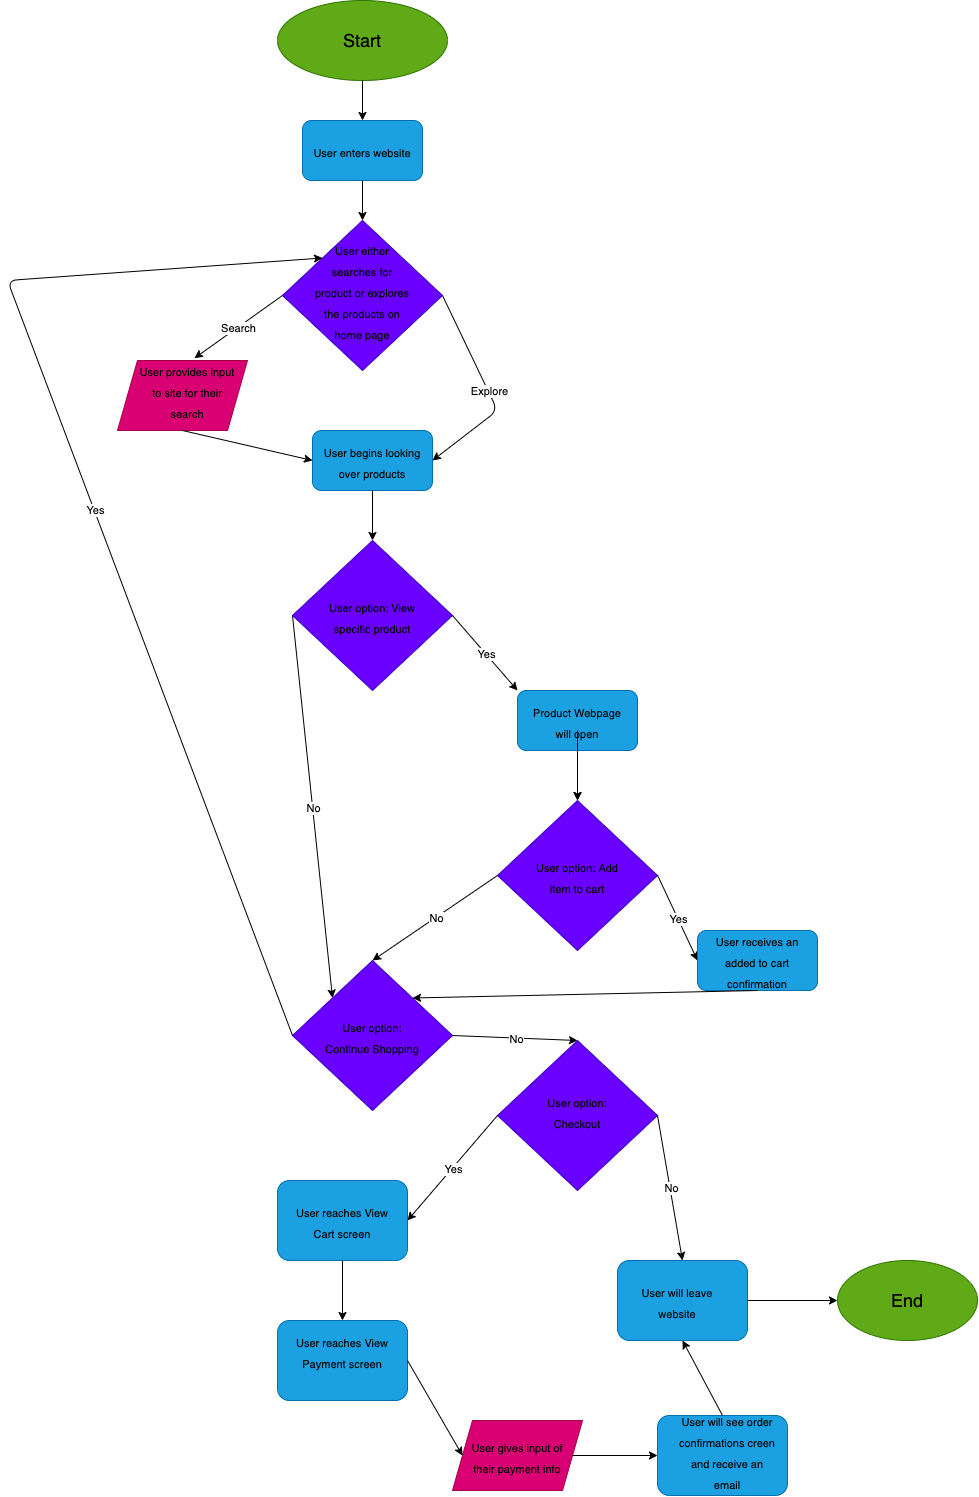

The diagram above was exported from draw.io. Its source (the exported page's mxGraphModel, read from the mxfile embedded in the PNG):
<mxGraphModel dx="1820" dy="1700" grid="1" gridSize="10" guides="1" tooltips="1" connect="1" arrows="1" fold="1" page="1" pageScale="1" pageWidth="1200" pageHeight="1600" math="0" shadow="0">
  <root>
    <mxCell id="0" />
    <mxCell id="1" parent="0" />
    <mxCell id="2" value="" style="ellipse;whiteSpace=wrap;html=1;fillColor=#60a917;strokeColor=#2D7600;fontColor=#ffffff;" vertex="1" parent="1">
      <mxGeometry x="500" width="170" height="80" as="geometry" />
    </mxCell>
    <mxCell id="3" value="Start" style="text;html=1;strokeColor=none;fillColor=none;align=center;verticalAlign=middle;whiteSpace=wrap;rounded=0;fontSize=18;" vertex="1" parent="1">
      <mxGeometry x="565" y="30" width="40" height="20" as="geometry" />
    </mxCell>
    <mxCell id="6" value="" style="rounded=1;whiteSpace=wrap;html=1;fontSize=18;fillColor=#1ba1e2;strokeColor=#006EAF;fontColor=#ffffff;" vertex="1" parent="1">
      <mxGeometry x="525" y="120" width="120" height="60" as="geometry" />
    </mxCell>
    <mxCell id="8" value="" style="endArrow=classic;html=1;fontSize=18;exitX=0.5;exitY=1;exitDx=0;exitDy=0;" edge="1" parent="1" source="2">
      <mxGeometry width="50" height="50" relative="1" as="geometry">
        <mxPoint x="410" y="120" as="sourcePoint" />
        <mxPoint x="585" y="120" as="targetPoint" />
      </mxGeometry>
    </mxCell>
    <mxCell id="11" value="&lt;font style=&quot;font-size: 11px&quot;&gt;User enters website&lt;/font&gt;" style="text;html=1;strokeColor=none;fillColor=none;align=center;verticalAlign=middle;whiteSpace=wrap;rounded=0;fontSize=18;" vertex="1" parent="1">
      <mxGeometry x="535" y="140" width="100" height="20" as="geometry" />
    </mxCell>
    <mxCell id="12" value="" style="rhombus;whiteSpace=wrap;html=1;fontSize=18;fillColor=#6a00ff;strokeColor=#3700CC;fontColor=#ffffff;" vertex="1" parent="1">
      <mxGeometry x="505" y="220" width="160" height="150" as="geometry" />
    </mxCell>
    <mxCell id="13" value="" style="endArrow=classic;html=1;fontSize=18;exitX=0.5;exitY=1;exitDx=0;exitDy=0;entryX=0.5;entryY=0;entryDx=0;entryDy=0;" edge="1" parent="1" source="6" target="12">
      <mxGeometry width="50" height="50" relative="1" as="geometry">
        <mxPoint x="595" y="90" as="sourcePoint" />
        <mxPoint x="720" y="190" as="targetPoint" />
      </mxGeometry>
    </mxCell>
    <mxCell id="14" value="&lt;span style=&quot;font-size: 11px&quot;&gt;User either searches for product or explores the products on home page&lt;/span&gt;" style="text;html=1;strokeColor=none;fillColor=none;align=center;verticalAlign=middle;whiteSpace=wrap;rounded=0;fontSize=18;" vertex="1" parent="1">
      <mxGeometry x="535" y="280" width="100" height="20" as="geometry" />
    </mxCell>
    <mxCell id="15" value="" style="endArrow=classic;html=1;fontSize=18;exitX=1;exitY=0.5;exitDx=0;exitDy=0;entryX=1;entryY=0.5;entryDx=0;entryDy=0;" edge="1" parent="1" source="12" target="21">
      <mxGeometry relative="1" as="geometry">
        <mxPoint x="590" y="350" as="sourcePoint" />
        <mxPoint x="665" y="460" as="targetPoint" />
        <Array as="points">
          <mxPoint x="720" y="410" />
        </Array>
      </mxGeometry>
    </mxCell>
    <mxCell id="16" value="Explore" style="edgeLabel;resizable=0;html=1;align=center;verticalAlign=middle;" connectable="0" vertex="1" parent="15">
      <mxGeometry relative="1" as="geometry" />
    </mxCell>
    <mxCell id="17" value="" style="endArrow=classic;html=1;fontSize=18;exitX=0;exitY=0.5;exitDx=0;exitDy=0;entryX=0.592;entryY=-0.033;entryDx=0;entryDy=0;entryPerimeter=0;" edge="1" parent="1" source="12" target="19">
      <mxGeometry relative="1" as="geometry">
        <mxPoint x="415" y="340" as="sourcePoint" />
        <mxPoint x="430" y="295" as="targetPoint" />
      </mxGeometry>
    </mxCell>
    <mxCell id="18" value="Search" style="edgeLabel;resizable=0;html=1;align=center;verticalAlign=middle;" connectable="0" vertex="1" parent="17">
      <mxGeometry relative="1" as="geometry" />
    </mxCell>
    <mxCell id="19" value="" style="shape=parallelogram;perimeter=parallelogramPerimeter;whiteSpace=wrap;html=1;fixedSize=1;fontSize=18;fillColor=#d80073;strokeColor=#A50040;fontColor=#ffffff;" vertex="1" parent="1">
      <mxGeometry x="340" y="360" width="130" height="70" as="geometry" />
    </mxCell>
    <mxCell id="20" value="&lt;span style=&quot;font-size: 11px&quot;&gt;User provides input to site for their search&lt;/span&gt;" style="text;html=1;strokeColor=none;fillColor=none;align=center;verticalAlign=middle;whiteSpace=wrap;rounded=0;fontSize=18;" vertex="1" parent="1">
      <mxGeometry x="360" y="380" width="100" height="20" as="geometry" />
    </mxCell>
    <mxCell id="21" value="" style="rounded=1;whiteSpace=wrap;html=1;fontSize=18;fillColor=#1ba1e2;strokeColor=#006EAF;fontColor=#ffffff;" vertex="1" parent="1">
      <mxGeometry x="535" y="430" width="120" height="60" as="geometry" />
    </mxCell>
    <mxCell id="22" value="&lt;span style=&quot;font-size: 11px&quot;&gt;User begins looking over products&lt;/span&gt;" style="text;html=1;strokeColor=none;fillColor=none;align=center;verticalAlign=middle;whiteSpace=wrap;rounded=0;fontSize=18;" vertex="1" parent="1">
      <mxGeometry x="545" y="450" width="100" height="20" as="geometry" />
    </mxCell>
    <mxCell id="23" value="" style="endArrow=classic;html=1;fontSize=18;exitX=0.5;exitY=1;exitDx=0;exitDy=0;entryX=0;entryY=0.5;entryDx=0;entryDy=0;" edge="1" parent="1" source="19" target="21">
      <mxGeometry width="50" height="50" relative="1" as="geometry">
        <mxPoint x="590" y="320" as="sourcePoint" />
        <mxPoint x="640" y="270" as="targetPoint" />
      </mxGeometry>
    </mxCell>
    <mxCell id="24" value="" style="rhombus;whiteSpace=wrap;html=1;fontSize=18;fillColor=#6a00ff;strokeColor=#3700CC;fontColor=#ffffff;" vertex="1" parent="1">
      <mxGeometry x="515" y="540" width="160" height="150" as="geometry" />
    </mxCell>
    <mxCell id="25" value="" style="endArrow=classic;html=1;fontSize=18;exitX=0.5;exitY=1;exitDx=0;exitDy=0;" edge="1" parent="1" source="21">
      <mxGeometry width="50" height="50" relative="1" as="geometry">
        <mxPoint x="550" y="640" as="sourcePoint" />
        <mxPoint x="595" y="540" as="targetPoint" />
      </mxGeometry>
    </mxCell>
    <mxCell id="26" value="&lt;span style=&quot;font-size: 11px&quot;&gt;User option: View specific product&lt;/span&gt;" style="text;html=1;strokeColor=none;fillColor=none;align=center;verticalAlign=middle;whiteSpace=wrap;rounded=0;fontSize=18;" vertex="1" parent="1">
      <mxGeometry x="545" y="605" width="100" height="20" as="geometry" />
    </mxCell>
    <mxCell id="27" value="" style="rounded=1;whiteSpace=wrap;html=1;fontSize=18;fillColor=#1ba1e2;strokeColor=#006EAF;fontColor=#ffffff;" vertex="1" parent="1">
      <mxGeometry x="740" y="690" width="120" height="60" as="geometry" />
    </mxCell>
    <mxCell id="31" value="" style="endArrow=classic;html=1;fontSize=18;exitX=1;exitY=0.5;exitDx=0;exitDy=0;entryX=0;entryY=0;entryDx=0;entryDy=0;" edge="1" parent="1" source="24" target="27">
      <mxGeometry relative="1" as="geometry">
        <mxPoint x="675" y="305" as="sourcePoint" />
        <mxPoint x="665" y="470" as="targetPoint" />
      </mxGeometry>
    </mxCell>
    <mxCell id="32" value="Yes" style="edgeLabel;resizable=0;html=1;align=center;verticalAlign=middle;" connectable="0" vertex="1" parent="31">
      <mxGeometry relative="1" as="geometry" />
    </mxCell>
    <mxCell id="34" value="" style="endArrow=classic;html=1;fontSize=18;exitX=0;exitY=0.5;exitDx=0;exitDy=0;entryX=0;entryY=0;entryDx=0;entryDy=0;" edge="1" parent="1" source="24" target="50">
      <mxGeometry relative="1" as="geometry">
        <mxPoint x="470" y="660" as="sourcePoint" />
        <mxPoint x="535" y="735" as="targetPoint" />
      </mxGeometry>
    </mxCell>
    <mxCell id="35" value="No" style="edgeLabel;resizable=0;html=1;align=center;verticalAlign=middle;" connectable="0" vertex="1" parent="34">
      <mxGeometry relative="1" as="geometry" />
    </mxCell>
    <mxCell id="48" value="" style="edgeStyle=orthogonalEdgeStyle;rounded=0;orthogonalLoop=1;jettySize=auto;html=1;fontSize=18;" edge="1" parent="1" source="36" target="38">
      <mxGeometry relative="1" as="geometry" />
    </mxCell>
    <mxCell id="36" value="&lt;span style=&quot;font-size: 11px&quot;&gt;Product Webpage will open&lt;/span&gt;" style="text;html=1;strokeColor=none;fillColor=none;align=center;verticalAlign=middle;whiteSpace=wrap;rounded=0;fontSize=18;" vertex="1" parent="1">
      <mxGeometry x="750" y="710" width="100" height="20" as="geometry" />
    </mxCell>
    <mxCell id="38" value="" style="rhombus;whiteSpace=wrap;html=1;fontSize=18;fillColor=#6a00ff;strokeColor=#3700CC;fontColor=#ffffff;" vertex="1" parent="1">
      <mxGeometry x="720" y="800" width="160" height="150" as="geometry" />
    </mxCell>
    <mxCell id="39" value="" style="endArrow=classic;html=1;fontSize=18;exitX=0.5;exitY=1;exitDx=0;exitDy=0;entryX=0.5;entryY=0;entryDx=0;entryDy=0;" edge="1" parent="1" source="27" target="38">
      <mxGeometry width="50" height="50" relative="1" as="geometry">
        <mxPoint x="680" y="770" as="sourcePoint" />
        <mxPoint x="730" y="720" as="targetPoint" />
      </mxGeometry>
    </mxCell>
    <mxCell id="42" value="&lt;span style=&quot;font-size: 11px&quot;&gt;User option: Add item to cart&lt;/span&gt;" style="text;html=1;strokeColor=none;fillColor=none;align=center;verticalAlign=middle;whiteSpace=wrap;rounded=0;fontSize=18;" vertex="1" parent="1">
      <mxGeometry x="750" y="865" width="100" height="20" as="geometry" />
    </mxCell>
    <mxCell id="43" value="" style="endArrow=classic;html=1;fontSize=18;" edge="1" parent="1">
      <mxGeometry relative="1" as="geometry">
        <mxPoint x="880" y="874.66" as="sourcePoint" />
        <mxPoint x="920" y="960" as="targetPoint" />
      </mxGeometry>
    </mxCell>
    <mxCell id="44" value="Yes" style="edgeLabel;resizable=0;html=1;align=center;verticalAlign=middle;" connectable="0" vertex="1" parent="43">
      <mxGeometry relative="1" as="geometry" />
    </mxCell>
    <mxCell id="45" value="" style="endArrow=classic;html=1;fontSize=18;exitX=0;exitY=0.5;exitDx=0;exitDy=0;entryX=0.5;entryY=0;entryDx=0;entryDy=0;" edge="1" parent="1" source="38" target="50">
      <mxGeometry relative="1" as="geometry">
        <mxPoint x="890" y="884.6599999999999" as="sourcePoint" />
        <mxPoint x="640" y="875" as="targetPoint" />
      </mxGeometry>
    </mxCell>
    <mxCell id="46" value="No" style="edgeLabel;resizable=0;html=1;align=center;verticalAlign=middle;" connectable="0" vertex="1" parent="45">
      <mxGeometry relative="1" as="geometry" />
    </mxCell>
    <mxCell id="47" value="" style="rounded=1;whiteSpace=wrap;html=1;fontSize=18;fillColor=#1ba1e2;strokeColor=#006EAF;fontColor=#ffffff;" vertex="1" parent="1">
      <mxGeometry x="920" y="930" width="120" height="60" as="geometry" />
    </mxCell>
    <mxCell id="49" value="&lt;span style=&quot;font-size: 11px&quot;&gt;User receives an added to cart confirmation&lt;/span&gt;" style="text;html=1;strokeColor=none;fillColor=none;align=center;verticalAlign=middle;whiteSpace=wrap;rounded=0;fontSize=18;" vertex="1" parent="1">
      <mxGeometry x="930" y="950" width="100" height="20" as="geometry" />
    </mxCell>
    <mxCell id="50" value="" style="rhombus;whiteSpace=wrap;html=1;fontSize=18;fillColor=#6a00ff;strokeColor=#3700CC;fontColor=#ffffff;" vertex="1" parent="1">
      <mxGeometry x="515" y="960" width="160" height="150" as="geometry" />
    </mxCell>
    <mxCell id="51" value="&lt;span style=&quot;font-size: 11px&quot;&gt;User option: Continue Shopping&lt;/span&gt;" style="text;html=1;strokeColor=none;fillColor=none;align=center;verticalAlign=middle;whiteSpace=wrap;rounded=0;fontSize=18;" vertex="1" parent="1">
      <mxGeometry x="545" y="1025" width="100" height="20" as="geometry" />
    </mxCell>
    <mxCell id="52" value="" style="endArrow=classic;html=1;fontSize=18;exitX=0.5;exitY=1;exitDx=0;exitDy=0;entryX=1;entryY=0;entryDx=0;entryDy=0;" edge="1" parent="1" source="47" target="50">
      <mxGeometry width="50" height="50" relative="1" as="geometry">
        <mxPoint x="600" y="950" as="sourcePoint" />
        <mxPoint x="650" y="900" as="targetPoint" />
      </mxGeometry>
    </mxCell>
    <mxCell id="54" value="" style="endArrow=classic;html=1;fontSize=18;exitX=0;exitY=0.5;exitDx=0;exitDy=0;entryX=0;entryY=0;entryDx=0;entryDy=0;" edge="1" parent="1" source="50" target="12">
      <mxGeometry relative="1" as="geometry">
        <mxPoint x="640" y="740" as="sourcePoint" />
        <mxPoint x="490" y="240" as="targetPoint" />
        <Array as="points">
          <mxPoint x="230" y="280" />
        </Array>
      </mxGeometry>
    </mxCell>
    <mxCell id="55" value="Yes" style="edgeLabel;resizable=0;html=1;align=center;verticalAlign=middle;" connectable="0" vertex="1" parent="54">
      <mxGeometry relative="1" as="geometry" />
    </mxCell>
    <mxCell id="56" value="" style="rhombus;whiteSpace=wrap;html=1;fontSize=18;fillColor=#6a00ff;strokeColor=#3700CC;fontColor=#ffffff;" vertex="1" parent="1">
      <mxGeometry x="720" y="1040" width="160" height="150" as="geometry" />
    </mxCell>
    <mxCell id="57" value="" style="endArrow=classic;html=1;fontSize=18;exitX=1;exitY=0.5;exitDx=0;exitDy=0;entryX=0.5;entryY=0;entryDx=0;entryDy=0;" edge="1" parent="1" source="50" target="56">
      <mxGeometry relative="1" as="geometry">
        <mxPoint x="540" y="1270" as="sourcePoint" />
        <mxPoint x="640" y="1270" as="targetPoint" />
      </mxGeometry>
    </mxCell>
    <mxCell id="58" value="No" style="edgeLabel;resizable=0;html=1;align=center;verticalAlign=middle;" connectable="0" vertex="1" parent="57">
      <mxGeometry relative="1" as="geometry" />
    </mxCell>
    <mxCell id="59" value="&lt;span style=&quot;font-size: 11px&quot;&gt;User option: Checkout&lt;/span&gt;" style="text;html=1;strokeColor=none;fillColor=none;align=center;verticalAlign=middle;whiteSpace=wrap;rounded=0;fontSize=18;" vertex="1" parent="1">
      <mxGeometry x="750" y="1100" width="100" height="20" as="geometry" />
    </mxCell>
    <mxCell id="64" value="" style="rounded=1;whiteSpace=wrap;html=1;fontSize=18;fillColor=#1ba1e2;strokeColor=#006EAF;fontColor=#ffffff;" vertex="1" parent="1">
      <mxGeometry x="500" y="1180" width="130" height="80" as="geometry" />
    </mxCell>
    <mxCell id="69" value="" style="endArrow=classic;html=1;fontSize=18;exitX=0;exitY=0.5;exitDx=0;exitDy=0;entryX=1;entryY=0.5;entryDx=0;entryDy=0;" edge="1" parent="1" source="56" target="64">
      <mxGeometry relative="1" as="geometry">
        <mxPoint x="720" y="1115" as="sourcePoint" />
        <mxPoint x="630" y="1294.9999999999998" as="targetPoint" />
      </mxGeometry>
    </mxCell>
    <mxCell id="70" value="Yes" style="edgeLabel;resizable=0;html=1;align=center;verticalAlign=middle;" connectable="0" vertex="1" parent="69">
      <mxGeometry relative="1" as="geometry" />
    </mxCell>
    <mxCell id="71" value="&lt;span style=&quot;font-size: 11px&quot;&gt;User reaches View Cart screen&lt;/span&gt;" style="text;html=1;strokeColor=none;fillColor=none;align=center;verticalAlign=middle;whiteSpace=wrap;rounded=0;fontSize=18;" vertex="1" parent="1">
      <mxGeometry x="515" y="1210" width="100" height="20" as="geometry" />
    </mxCell>
    <mxCell id="72" value="" style="rounded=1;whiteSpace=wrap;html=1;fontSize=18;fillColor=#1ba1e2;strokeColor=#006EAF;fontColor=#ffffff;" vertex="1" parent="1">
      <mxGeometry x="500" y="1320" width="130" height="80" as="geometry" />
    </mxCell>
    <mxCell id="73" value="&lt;span style=&quot;font-size: 11px&quot;&gt;User reaches View Payment screen&lt;/span&gt;" style="text;html=1;strokeColor=none;fillColor=none;align=center;verticalAlign=middle;whiteSpace=wrap;rounded=0;fontSize=18;" vertex="1" parent="1">
      <mxGeometry x="515" y="1340" width="100" height="20" as="geometry" />
    </mxCell>
    <mxCell id="74" value="" style="endArrow=classic;html=1;fontSize=18;exitX=0.5;exitY=1;exitDx=0;exitDy=0;entryX=0.5;entryY=0;entryDx=0;entryDy=0;" edge="1" parent="1" source="64" target="72">
      <mxGeometry width="50" height="50" relative="1" as="geometry">
        <mxPoint x="670" y="1260" as="sourcePoint" />
        <mxPoint x="720" y="1210" as="targetPoint" />
      </mxGeometry>
    </mxCell>
    <mxCell id="75" value="" style="shape=parallelogram;perimeter=parallelogramPerimeter;whiteSpace=wrap;html=1;fixedSize=1;fontSize=18;fillColor=#d80073;strokeColor=#A50040;fontColor=#ffffff;" vertex="1" parent="1">
      <mxGeometry x="675" y="1420" width="130" height="70" as="geometry" />
    </mxCell>
    <mxCell id="76" value="" style="endArrow=classic;html=1;fontSize=18;exitX=1;exitY=0.5;exitDx=0;exitDy=0;entryX=0;entryY=0.5;entryDx=0;entryDy=0;" edge="1" parent="1" source="72" target="75">
      <mxGeometry width="50" height="50" relative="1" as="geometry">
        <mxPoint x="575" y="1270" as="sourcePoint" />
        <mxPoint x="575" y="1330" as="targetPoint" />
      </mxGeometry>
    </mxCell>
    <mxCell id="77" value="&lt;span style=&quot;font-size: 11px&quot;&gt;User gives input of their payment info&lt;/span&gt;" style="text;html=1;strokeColor=none;fillColor=none;align=center;verticalAlign=middle;whiteSpace=wrap;rounded=0;fontSize=18;" vertex="1" parent="1">
      <mxGeometry x="690" y="1445" width="100" height="20" as="geometry" />
    </mxCell>
    <mxCell id="78" value="" style="endArrow=classic;html=1;fontSize=18;exitX=1;exitY=0.5;exitDx=0;exitDy=0;entryX=0;entryY=0.5;entryDx=0;entryDy=0;" edge="1" parent="1" source="75" target="81">
      <mxGeometry width="50" height="50" relative="1" as="geometry">
        <mxPoint x="575" y="1270" as="sourcePoint" />
        <mxPoint x="880" y="1360" as="targetPoint" />
      </mxGeometry>
    </mxCell>
    <mxCell id="81" value="" style="rounded=1;whiteSpace=wrap;html=1;fontSize=18;fillColor=#1ba1e2;strokeColor=#006EAF;fontColor=#ffffff;" vertex="1" parent="1">
      <mxGeometry x="880" y="1415" width="130" height="80" as="geometry" />
    </mxCell>
    <mxCell id="82" value="&lt;span style=&quot;font-size: 11px&quot;&gt;User will see order confirmations creen and receive an email&lt;/span&gt;" style="text;html=1;strokeColor=none;fillColor=none;align=center;verticalAlign=middle;whiteSpace=wrap;rounded=0;fontSize=18;" vertex="1" parent="1">
      <mxGeometry x="900" y="1440" width="100" height="20" as="geometry" />
    </mxCell>
    <mxCell id="84" value="" style="rounded=1;whiteSpace=wrap;html=1;fontSize=18;fillColor=#1ba1e2;strokeColor=#006EAF;fontColor=#ffffff;" vertex="1" parent="1">
      <mxGeometry x="840" y="1260" width="130" height="80" as="geometry" />
    </mxCell>
    <mxCell id="85" value="&lt;span style=&quot;font-size: 11px&quot;&gt;User will leave website&lt;/span&gt;" style="text;html=1;strokeColor=none;fillColor=none;align=center;verticalAlign=middle;whiteSpace=wrap;rounded=0;fontSize=18;" vertex="1" parent="1">
      <mxGeometry x="850" y="1290" width="100" height="20" as="geometry" />
    </mxCell>
    <mxCell id="86" value="" style="endArrow=classic;html=1;fontSize=18;exitX=1;exitY=0.5;exitDx=0;exitDy=0;entryX=0.5;entryY=0;entryDx=0;entryDy=0;" edge="1" parent="1" source="56" target="84">
      <mxGeometry relative="1" as="geometry">
        <mxPoint x="830" y="1360" as="sourcePoint" />
        <mxPoint x="930" y="1360" as="targetPoint" />
      </mxGeometry>
    </mxCell>
    <mxCell id="87" value="No" style="edgeLabel;resizable=0;html=1;align=center;verticalAlign=middle;" connectable="0" vertex="1" parent="86">
      <mxGeometry relative="1" as="geometry" />
    </mxCell>
    <mxCell id="88" value="" style="endArrow=classic;html=1;fontSize=18;entryX=0.5;entryY=1;entryDx=0;entryDy=0;exitX=0.5;exitY=0;exitDx=0;exitDy=0;" edge="1" parent="1" source="81" target="84">
      <mxGeometry width="50" height="50" relative="1" as="geometry">
        <mxPoint x="945" y="1410" as="sourcePoint" />
        <mxPoint x="890" y="1465" as="targetPoint" />
      </mxGeometry>
    </mxCell>
    <mxCell id="90" value="" style="ellipse;whiteSpace=wrap;html=1;fillColor=#60a917;strokeColor=#2D7600;fontColor=#ffffff;" vertex="1" parent="1">
      <mxGeometry x="1060" y="1260" width="140" height="80" as="geometry" />
    </mxCell>
    <mxCell id="93" value="&lt;font style=&quot;font-size: 18px&quot;&gt;End&lt;/font&gt;" style="text;html=1;strokeColor=none;fillColor=none;align=center;verticalAlign=middle;whiteSpace=wrap;rounded=0;fontSize=18;" vertex="1" parent="1">
      <mxGeometry x="1080" y="1240" width="100" height="120" as="geometry" />
    </mxCell>
    <mxCell id="94" value="" style="endArrow=classic;html=1;fontSize=18;exitX=1;exitY=0.5;exitDx=0;exitDy=0;entryX=0;entryY=0.5;entryDx=0;entryDy=0;" edge="1" parent="1" source="84" target="90">
      <mxGeometry width="50" height="50" relative="1" as="geometry">
        <mxPoint x="1050" y="1420" as="sourcePoint" />
        <mxPoint x="1100" y="1370" as="targetPoint" />
      </mxGeometry>
    </mxCell>
  </root>
</mxGraphModel>